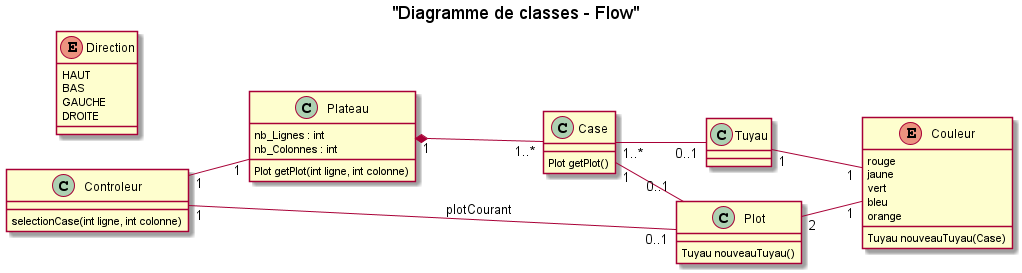

The diagram above was rendered by PlantUML. Its source (embedded in the PNG):
@startuml

title "Diagramme de classes - Flow"

left to right direction

class Controleur {
selectionCase(int ligne, int colonne)
}

class Plateau {
nb_Lignes : int
nb_Colonnes : int
Plot getPlot(int ligne, int colonne)
}

class Case {
Plot getPlot()
}

class Plot {
Tuyau nouveauTuyau()
}

class Tuyau

enum Couleur {
rouge
jaune
vert
bleu
orange
Tuyau nouveauTuyau(Case)
}

enum Direction {
HAUT
BAS
GAUCHE
DROITE
}

Controleur "1"--"1" Plateau
Controleur "1"--"0..1" Plot : plotCourant
Plateau "1"*--"1..*" Case
Case "1"--"0..1" Plot
Plot "2"--"1" Couleur
Case "1..*"--"0..1" Tuyau
Tuyau "1"--"1" Couleur

@enduml